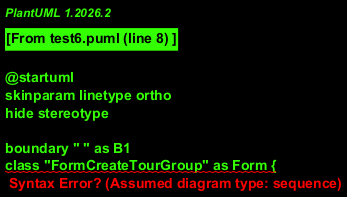

The diagram above was rendered by PlantUML. Its source (embedded in the PNG):
@startuml
' This hides the line between the icon and the box to make them look like one piece
skinparam linetype ortho
hide stereotype

' --- Boundary ---
boundary " " as B1
class "FormCreateTourGroup" as Form {
    + enterDetails()
    + displayErrorMsg(msg: String)
    + displayCompletionMsg(msg: String)
}
B1 -[hidden]- Form

' --- Control ---
control " " as C1
class "TourGroupControl" as Control {
    + validateTourGroupData(details)
    + CreateTourGroup(details)
}
C1 -[hidden]- Control

' --- Entity 1 ---
entity " " as E1
class "TourPackage" as Package {
    # packageId(PK): String
    # TourPackageStatus: String
    + checkPackageStatus()
}
E1 -[hidden]- Package

' --- Entity 2 ---
entity " " as E2
class "TourGroup" as Group {
    # tourId(PK): String
    # TourGroupstatus: String
    + checkTourExist()
    + create()
}
E2 -[hidden]- Group

' --- Relationships ---
Form - Control
Control --> Package
Package "1" o-- "0..*" Group

@enduml